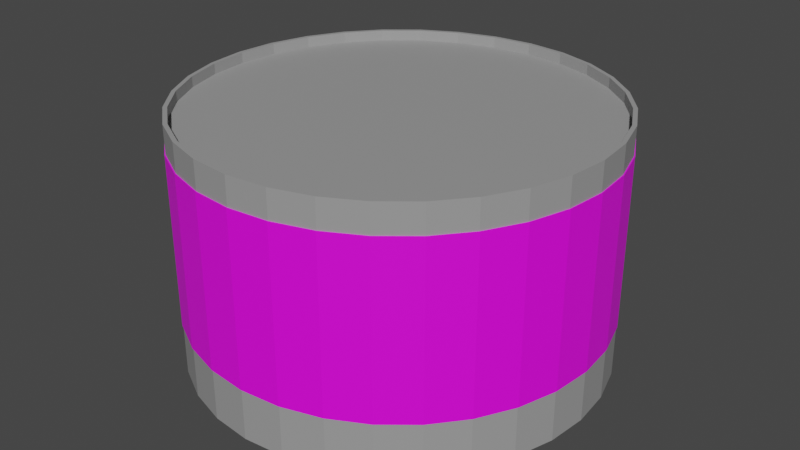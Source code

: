# Source: TV_Ecoloop_Ananas.blend  (saved by Blender 4.0.36; exported with 4.5.12 LTS)
import bpy
from mathutils import Matrix  # noqa: F401  (used for matrix-valued properties, if any)

bpy.ops.wm.read_factory_settings(use_empty=True)
scene = bpy.context.scene
scene.name = 'Scene'

# ---- collections
col_collection = bpy.data.collections.new('Collection'); scene.collection.children.link(col_collection)

# ---- images (referenced by path relative to the original .blend; pixels are not part of the script)
import os
ASSET_DIR = os.environ.get("B2B_ASSET_DIR", "")  # directory of the original .blend (textures are referenced by path, not embedded)
HERE = os.path.dirname(os.path.abspath(__file__))  # packed textures are extracted next to this script under _unpacked/

def load_image(name, relpath, width, height, colorspace="sRGB"):
    """Load a texture the original file referenced (path relative to the .blend, or extracted next to this script)."""
    p = next((c for c in (os.path.join(HERE, relpath), os.path.join(ASSET_DIR, relpath)) if relpath and os.path.exists(c)), "")
    if p:
        img = bpy.data.images.load(p, check_existing=True)
        img.name = name
    else:  # same state as the original file: an image datablock whose file is absent (Cycles renders it pink)
        img = bpy.data.images.new(name, width, height)
        img.source = "FILE"
        img.filepath = "//" + (relpath or name)
    img.colorspace_settings.name = colorspace
    return img
img_edited_png = load_image('edited.png', 'edited.png', 1024, 1024, 'sRGB')

# ---- materials (node trees are filled in below, after node groups)
mat_material_002 = bpy.data.materials.new('Material.002')
mat_material_002.use_transparent_shadow = False
mat_material_001 = bpy.data.materials.new('Material.001')
mat_material_001.use_transparent_shadow = False

# ---- material node trees
mat_material_002.use_nodes = True; mat_material_002.node_tree.nodes.clear()
_N = mat_material_002.node_tree.nodes; _L = mat_material_002.node_tree.links
n0 = _N.new('ShaderNodeBsdfPrincipled'); n0.name = 'Principled BSDF'; n0.location = (10, 300)
n0.distribution = 'GGX'
n0.subsurface_method = 'RANDOM_WALK_SKIN'
n0.inputs[0].default_value = (0.3264, 0.3264, 0.3264, 1.0)
n0.inputs[3].default_value = 1.45
n0.inputs[27].default_value = (0.0, 0.0, 0.0, 1.0)
n0.inputs[28].default_value = 1.0
n1 = _N.new('ShaderNodeOutputMaterial'); n1.name = 'Material Output'; n1.location = (300, 300)
_L.new(n0.outputs[0], n1.inputs[0])
n1.is_active_output = True
mat_material_001.use_nodes = True; mat_material_001.node_tree.nodes.clear()
_N = mat_material_001.node_tree.nodes; _L = mat_material_001.node_tree.links
n0 = _N.new('ShaderNodeBsdfPrincipled'); n0.name = 'Principled BSDF'; n0.location = (10, 300)
n0.distribution = 'GGX'
n0.subsurface_method = 'RANDOM_WALK_SKIN'
n0.inputs[3].default_value = 1.45
n0.inputs[27].default_value = (0.0, 0.0, 0.0, 1.0)
n0.inputs[28].default_value = 1.0
n1 = _N.new('ShaderNodeOutputMaterial'); n1.name = 'Material Output'; n1.location = (300, 300)
n2 = _N.new('ShaderNodeTexImage'); n2.name = 'Image Texture'; n2.location = (-325, 194)
n2.image = img_edited_png
_L.new(n0.outputs[0], n1.inputs[0])
_L.new(n2.outputs[0], n0.inputs[0])
n1.is_active_output = True

# ---- world
world_world = bpy.data.worlds.new('World'); scene.world = world_world
world_world.use_nodes = True; world_world.node_tree.nodes.clear()
_N = world_world.node_tree.nodes; _L = world_world.node_tree.links
n0 = _N.new('ShaderNodeOutputWorld'); n0.name = 'World Output'; n0.location = (300, 300)
n1 = _N.new('ShaderNodeBackground'); n1.name = 'Background'; n1.location = (10, 300)
n1.inputs[0].default_value = (0.05088, 0.05088, 0.05088, 1.0)
_L.new(n1.outputs[0], n0.inputs[0])
n0.is_active_output = True
world_world.color = (0.05088, 0.05088, 0.05088)
world_world.use_sun_shadow = False
world_world.sun_shadow_jitter_overblur = 0.0

# ---- meshes
me_circle_001 = bpy.data.meshes.new('Circle.001')
me_circle_001.from_pydata([(0.0, 0.9854, 0.01371), (-0.1923, 0.9665, 0.01371), (-0.3771, 0.9104, 0.01371), (-0.5475, 0.8194, 0.01371), (-0.6968, 0.6968, 0.01371), (-0.8194, 0.5475, 0.01371), (-0.9104, 0.3771, 0.01371), (-0.9665, 0.1923, 0.01371), (-0.9854, 0.0, 0.01371), (-0.9665, -0.1923, 0.01371), (-0.9104, -0.3771, 0.01371), (-0.8194, -0.5475, 0.01371), (-0.6968, -0.6968, 0.01371), (-0.5475, -0.8194, 0.01371), (-0.3771, -0.9104, 0.01371), (-0.1923, -0.9665, 0.01371), (0.0, -0.9854, 0.01371), (0.1923, -0.9665, 0.01371), (0.3771, -0.9104, 0.01371), (0.5475, -0.8194, 0.01371), (0.6968, -0.6968, 0.01371), (0.8194, -0.5475, 0.01371), (0.9104, -0.3771, 0.01371), (0.9665, -0.1923, 0.01371), (0.9854, 0.0, 0.01371), (0.9665, 0.1923, 0.01371), (0.9104, 0.3771, 0.01371), (0.8194, 0.5475, 0.01371), (0.6968, 0.6968, 0.01371), (0.5475, 0.8194, 0.01371), (0.3771, 0.9104, 0.01371), (0.1923, 0.9665, 0.01371), (0.0, 0.98, 1.203), (-0.1912, 0.9612, 1.203), (-0.375, 0.9054, 1.203), (-0.5445, 0.8148, 1.203), (-0.693, 0.693, 1.203), (-0.8148, 0.5445, 1.203), (-0.9054, 0.375, 1.203), (-0.9612, 0.1912, 1.203), (-0.98, 0.0, 1.203), (-0.9612, -0.1912, 1.203), (-0.9054, -0.375, 1.203), (-0.8148, -0.5445, 1.203), (-0.693, -0.693, 1.203), (-0.5445, -0.8148, 1.203), (-0.375, -0.9054, 1.203), (-0.1912, -0.9612, 1.203), (0.0, -0.98, 1.203), (0.1912, -0.9612, 1.203), (0.375, -0.9054, 1.203), (0.5445, -0.8148, 1.203), (0.693, -0.693, 1.203), (0.8148, -0.5445, 1.203), (0.9054, -0.375, 1.203), (0.9612, -0.1912, 1.203), (0.98, 0.0, 1.203), (0.9612, 0.1912, 1.203), (0.9054, 0.375, 1.203), (0.8148, 0.5445, 1.203), (0.693, 0.693, 1.203), (0.5445, 0.8148, 1.203), (0.375, 0.9054, 1.203), (0.1912, 0.9612, 1.203), (0.0, 1.0, 0.0), (-0.1951, 0.9808, 0.0), (-0.3827, 0.9239, 0.0), (-0.5556, 0.8315, 0.0), (-0.7071, 0.7071, 0.0), (-0.8315, 0.5556, 0.0), (-0.9239, 0.3827, 0.0), (-0.9808, 0.1951, 0.0), (-1.0, 0.0, 0.0), (-0.9808, -0.1951, 0.0), (-0.9239, -0.3827, 0.0), (-0.8315, -0.5556, 0.0), (-0.7071, -0.7071, 0.0), (-0.5556, -0.8315, 0.0), (-0.3827, -0.9239, 0.0), (-0.1951, -0.9808, 0.0), (0.0, -1.0, 0.0), (0.1951, -0.9808, 0.0), (0.3827, -0.9239, 0.0), (0.5556, -0.8315, 0.0), (0.7071, -0.7071, 0.0), (0.8315, -0.5556, 0.0), (0.9239, -0.3827, 0.0), (0.9808, -0.1951, 0.0), (1.0, 0.0, 0.0), (0.9808, 0.1951, 0.0), (0.9239, 0.3827, 0.0), (0.8315, 0.5556, 0.0), (0.7071, 0.7071, 0.0), (0.5556, 0.8315, 0.0), (0.3827, 0.9239, 0.0), (0.1951, 0.9808, 0.0), (0.0, 1.0, 1.203), (-0.1951, 0.9808, 1.203), (-0.3827, 0.9239, 1.203), (-0.5556, 0.8315, 1.203), (-0.7071, 0.7071, 1.203), (-0.8315, 0.5556, 1.203), (-0.9239, 0.3827, 1.203), (-0.9808, 0.1951, 1.203), (-1.0, 0.0, 1.203), (-0.9808, -0.1951, 1.203), (-0.9239, -0.3827, 1.203), (-0.8315, -0.5556, 1.203), (-0.7071, -0.7071, 1.203), (-0.5556, -0.8315, 1.203), (-0.3827, -0.9239, 1.203), (-0.1951, -0.9808, 1.203), (0.0, -1.0, 1.203), (0.1951, -0.9808, 1.203), (0.3827, -0.9239, 1.203), (0.5556, -0.8315, 1.203), (0.7071, -0.7071, 1.203), (0.8315, -0.5556, 1.203), (0.9239, -0.3827, 1.203), (0.9808, -0.1951, 1.203), (1.0, 0.0, 1.203), (0.9808, 0.1951, 1.203), (0.9239, 0.3827, 1.203), (0.8315, 0.5556, 1.203), (0.7071, 0.7071, 1.203), (0.5556, 0.8315, 1.203), (0.3827, 0.9239, 1.203), (0.1951, 0.9808, 1.203), (-1.0, 0.0, 1.152), (-0.9808, -0.1951, 1.152), (0.9239, -0.3827, 1.152), (0.9808, -0.1951, 1.152), (-0.9239, -0.3827, 1.152), (1.0, 0.0, 1.152), (-0.8315, -0.5556, 1.152), (0.9808, 0.1951, 1.152), (-0.7071, -0.7071, 1.152), (0.9239, 0.3827, 1.152), (-0.5556, -0.8315, 1.152), (0.8315, 0.5556, 1.152), (-0.3827, -0.9239, 1.152), (0.0, 1.0, 1.152), (-0.1951, 0.9808, 1.152), (0.7071, 0.7071, 1.152), (-0.1951, -0.9808, 1.152), (-0.3827, 0.9239, 1.152), (0.5556, 0.8315, 1.152), (0.0, -1.0, 1.152), (-0.5556, 0.8315, 1.152), (0.3827, 0.9239, 1.152), (0.1951, -0.9808, 1.152), (-0.7071, 0.7071, 1.152), (0.1951, 0.9808, 1.152), (0.3827, -0.9239, 1.152), (-0.8315, 0.5556, 1.152), (0.5556, -0.8315, 1.152), (-0.9239, 0.3827, 1.152), (0.7071, -0.7071, 1.152), (-0.9808, 0.1951, 1.152), (0.8315, -0.5556, 1.152), (0.8693, -0.3601, 1.152), (0.8693, 0.3601, 1.152), (0.3601, 0.8693, 1.152), (-0.3601, 0.8693, 1.152), (-0.8693, 0.3601, 1.152), (-0.8693, -0.3601, 1.152), (-0.3601, -0.8693, 1.152), (0.3601, -0.8693, 1.152), (0.7823, -0.5227, 1.152), (0.7823, 0.5227, 1.152), (0.9409, 0.0, 1.152), (0.9228, 0.1836, 1.152), (0.9228, -0.1836, 1.152), (-0.5227, 0.7823, 1.152), (-0.1836, 0.9228, 1.152), (0.1836, 0.9228, 1.152), (0.5227, 0.7823, 1.152), (0.0, 0.9409, 1.152), (-0.9409, 0.0, 1.152), (-0.9228, -0.1836, 1.152), (-0.9228, 0.1836, 1.152), (-0.7823, -0.5227, 1.152), (-0.7823, 0.5227, 1.152), (-0.5227, -0.7823, 1.152), (-0.1836, -0.9228, 1.152), (0.1836, -0.9228, 1.152), (0.0, -0.9409, 1.152), (0.5227, -0.7823, 1.152), (-0.6653, 0.6653, 1.152), (0.6653, -0.6653, 1.152), (0.6653, 0.6653, 1.152), (-0.6653, -0.6653, 1.152)], [], [(9, 8, 40, 41), (23, 22, 54, 55), (10, 9, 41, 42), (24, 23, 55, 56), (11, 10, 42, 43), (25, 24, 56, 57), (12, 11, 43, 44), (26, 25, 57, 58), (13, 12, 44, 45), (27, 26, 58, 59), (14, 13, 45, 46), (1, 0, 32, 33), (28, 27, 59, 60), (15, 14, 46, 47), (2, 1, 33, 34), (29, 28, 60, 61), (16, 15, 47, 48), (3, 2, 34, 35), (30, 29, 61, 62), (17, 16, 48, 49), (4, 3, 35, 36), (31, 30, 62, 63), (18, 17, 49, 50), (5, 4, 36, 37), (0, 31, 63, 32), (19, 18, 50, 51), (6, 5, 37, 38), (20, 19, 51, 52), (7, 6, 38, 39), (21, 20, 52, 53), (8, 7, 39, 40), (22, 21, 53, 54), (30, 31, 0, 1, 2, 3, 4, 5, 6, 7, 8, 9, 10, 11, 12, 13, 14, 15, 16, 17, 18, 19, 20, 21, 22, 23, 24, 25, 26, 27, 28, 29), (129, 105, 104, 128), (131, 119, 118, 130), (132, 106, 105, 129), (133, 120, 119, 131), (134, 107, 106, 132), (135, 121, 120, 133), (136, 108, 107, 134), (137, 122, 121, 135), (138, 109, 108, 136), (139, 123, 122, 137), (140, 110, 109, 138), (142, 97, 96, 141), (143, 124, 123, 139), (144, 111, 110, 140), (145, 98, 97, 142), (146, 125, 124, 143), (147, 112, 111, 144), (148, 99, 98, 145), (149, 126, 125, 146), (150, 113, 112, 147), (151, 100, 99, 148), (152, 127, 126, 149), (153, 114, 113, 150), (154, 101, 100, 151), (141, 96, 127, 152), (155, 115, 114, 153), (156, 102, 101, 154), (157, 116, 115, 155), (158, 103, 102, 156), (159, 117, 116, 157), (128, 104, 103, 158), (130, 118, 117, 159), (76, 75, 74, 73, 72, 71, 70, 69, 68, 67, 66, 65, 64, 95, 94, 93, 92, 91, 90, 89, 88, 87, 86, 85, 84, 83, 82, 81, 80, 79, 78, 77), (33, 32, 96, 97), (34, 33, 97, 98), (35, 34, 98, 99), (36, 35, 99, 100), (37, 36, 100, 101), (38, 37, 101, 102), (39, 38, 102, 103), (40, 39, 103, 104), (41, 40, 104, 105), (42, 41, 105, 106), (43, 42, 106, 107), (44, 43, 107, 108), (45, 44, 108, 109), (46, 45, 109, 110), (47, 46, 110, 111), (48, 47, 111, 112), (49, 48, 112, 113), (50, 49, 113, 114), (51, 50, 114, 115), (52, 51, 115, 116), (53, 52, 116, 117), (54, 53, 117, 118), (55, 54, 118, 119), (56, 55, 119, 120), (57, 56, 120, 121), (58, 57, 121, 122), (59, 58, 122, 123), (60, 59, 123, 124), (61, 60, 124, 125), (62, 61, 125, 126), (63, 62, 126, 127), (32, 63, 127, 96), (86, 130, 159, 85), (72, 128, 158, 71), (85, 159, 157, 84), (71, 158, 156, 70), (84, 157, 155, 83), (70, 156, 154, 69), (83, 155, 153, 82), (64, 141, 152, 95), (69, 154, 151, 68), (82, 153, 150, 81), (95, 152, 149, 94), (68, 151, 148, 67), (81, 150, 147, 80), (94, 149, 146, 93), (67, 148, 145, 66), (80, 147, 144, 79), (93, 146, 143, 92), (66, 145, 142, 65), (79, 144, 140, 78), (92, 143, 139, 91), (65, 142, 141, 64), (78, 140, 138, 77), (91, 139, 137, 90), (77, 138, 136, 76), (90, 137, 135, 89), (76, 136, 134, 75), (89, 135, 133, 88), (75, 134, 132, 74), (88, 133, 131, 87), (74, 132, 129, 73), (87, 131, 130, 86), (73, 129, 128, 72), (145, 148, 151, 154, 156, 158, 128, 129, 132, 134, 136, 138, 140, 144, 147, 150, 153, 167, 185, 186, 184, 166, 183, 191, 181, 165, 179, 178, 180, 164, 182, 188, 173, 163), (153, 155, 157, 159, 130, 131, 133, 135, 137, 139, 143, 146, 149, 152, 141, 142, 145, 163, 174, 177, 175, 162, 176, 190, 169, 161, 171, 170, 172, 160, 168, 189, 187, 167), (160, 172, 170, 171, 161, 169, 190, 176, 162, 175, 177, 174, 163, 173, 188, 182, 164, 180, 178, 179, 165, 181, 191, 183, 166, 184, 186, 185, 167, 187, 189, 168)])
_uv = me_circle_001.uv_layers.new(name='UVMap')
_uv.uv.foreach_set('vector', [0.0, 0.0, 0.0, 0.0, 0.0, 0.0, 0.0, 0.0, 0.0, 0.0, 0.0, 0.0, 0.0, 0.0, 0.0, 0.0, 0.0, 0.0, 0.0, 0.0, 0.0, 0.0, 0.0, 0.0, 0.0, 0.0, 0.0, 0.0, 0.0, 0.0, 0.0, 0.0, 0.0, 0.0, 0.0, 0.0, 0.0, 0.0, 0.0, 0.0, 0.0, 0.0, 0.0, 0.0, 0.0, 0.0, 0.0, 0.0, 0.0, 0.0, 0.0, 0.0, 0.0, 0.0, 0.0, 0.0, 0.0, 0.0, 0.0, 0.0, 0.0, 0.0, 0.0, 0.0, 0.0, 0.0, 0.0, 0.0, 0.0, 0.0, 0.0, 0.0, 0.0, 0.0, 0.0, 0.0, 0.0, 0.0, 0.0, 0.0, 0.0, 0.0, 0.0, 0.0, 0.0, 0.0, 0.0, 0.0, 0.0, 0.0, 0.0, 0.0, 0.0, 0.0, 0.0, 0.0, 0.0, 0.0, 0.0, 0.0, 0.0, 0.0, 0.0, 0.0, 0.0, 0.0, 0.0, 0.0, 0.0, 0.0, 0.0, 0.0, 0.0, 0.0, 0.0, 0.0, 0.0, 0.0, 0.0, 0.0, 0.0, 0.0, 0.0, 0.0, 0.0, 0.0, 0.0, 0.0, 0.0, 0.0, 0.0, 0.0, 0.0, 0.0, 0.0, 0.0, 0.0, 0.0, 0.0, 0.0, 0.0, 0.0, 0.0, 0.0, 0.0, 0.0, 0.0, 0.0, 0.0, 0.0, 0.0, 0.0, 0.0, 0.0, 0.0, 0.0, 0.0, 0.0, 0.0, 0.0, 0.0, 0.0, 0.0, 0.0, 0.0, 0.0, 0.0, 0.0, 0.0, 0.0, 0.0, 0.0, 0.0, 0.0, 0.0, 0.0, 0.0, 0.0, 0.0, 0.0, 0.0, 0.0, 0.0, 0.0, 0.0, 0.0, 0.0, 0.0, 0.0, 0.0, 0.0, 0.0, 0.0, 0.0, 0.0, 0.0, 0.0, 0.0, 0.0, 0.0, 0.0, 0.0, 0.0, 0.0, 0.0, 0.0, 0.0, 0.0, 0.0, 0.0, 0.0, 0.0, 0.0, 0.0, 0.0, 0.0, 0.0, 0.0, 0.0, 0.0, 0.0, 0.0, 0.0, 0.0, 0.0, 0.0, 0.0, 0.0, 0.0, 0.0, 0.0, 0.0, 0.0, 0.0, 0.0, 0.0, 0.0, 0.0, 0.0, 0.0, 0.0, 0.0, 0.0, 0.0, 0.0, 0.0, 0.0, 0.0, 0.0, 0.0, 0.0, 0.0, 0.0, 0.0, 0.0, 0.0, 0.0, 0.0, 0.0, 0.0, 0.0, 0.0, 0.0, 0.0, 0.0, 0.0, 0.0, 0.0, 0.0, 0.0, 0.0, 0.0, 0.0, 0.0, 0.0, 0.0, 0.0, 0.0, 0.0, 0.0, 0.0, 0.0, 0.0, 0.0, 0.0, 0.0, 0.0, 0.0, 0.0, 0.0, 0.0, 0.0, 0.0, 0.0, 0.0, 0.0, 0.0, 0.0, 0.0, 0.0, 0.0, 0.0, 0.0, 0.0, 0.0, 0.0, 0.0, 0.0, 0.0, 0.0, 0.0, 0.0, 0.0, 0.0, 0.0, 0.0, 0.0, 0.0, 0.0, 0.0, 0.0, 0.0, 0.0, 0.0, 0.0, 0.0, 0.0, 0.0, 0.0, 0.0, 0.0, 0.0, 0.0, 0.0, 0.0, 0.0, 0.0, 0.0, 0.0, 0.0, 0.0, 0.0, 0.0, 0.0, 0.0, 0.0, 0.0, 0.0, 0.0, 0.0, 0.0, 0.0, 0.0, 0.0, 0.0, 0.0, 0.0, 0.0, 0.0, 0.0, 0.0, 0.0, 0.0, 0.0, 0.0, 0.0, 0.0, 0.0, 0.0, 0.0, 0.0, 0.0, 0.0, 0.0, 0.0, 0.0, 0.0, 0.0, 0.0, 0.0, 0.0, 0.0, 0.0, 0.0, 0.0, 0.0, 0.0, 0.0, 0.0, 0.0, 0.0, 0.0, 0.0, 0.0, 0.0, 0.0, 0.0, 0.0, 0.0, 0.0, 0.0, 0.0, 0.0, 0.0, 0.0, 0.0, 0.0, 0.0, 0.0, 0.0, 0.0, 0.0, 0.0, 0.0, 0.0, 0.0, 0.0, 0.0, 0.0, 0.0, 0.0, 0.0, 0.0, 0.0, 0.0, 0.0, 0.0, 0.0, 0.0, 0.0, 0.0, 0.0, 0.0, 0.0, 0.0, 0.0, 0.0, 0.0, 0.0, 0.0, 0.0, 0.0, 0.0, 0.0, 0.0, 0.0, 0.0, 0.0, 0.0, 0.0, 0.0, 0.0, 0.0, 0.0, 0.0, 0.0, 0.0, 0.0, 0.0, 0.0, 0.0, 0.0, 0.0, 0.0, 0.0, 0.0, 0.0, 0.0, 0.0, 0.0, 0.0, 0.0, 0.0, 0.0, 0.0, 0.0, 0.0, 0.0, 0.0, 0.0, 0.0, 0.0, 0.0, 0.0, 0.0, 0.0, 0.0, 0.0, 0.0, 0.0, 0.0, 0.0, 0.0, 0.0, 0.0, 0.0, 0.0, 0.0, 0.0, 0.0, 0.0, 0.0, 0.0, 0.0, 0.0, 0.0, 0.0, 0.0, 0.0, 0.0, 0.0, 0.0, 0.0, 0.0, 0.0, 0.0, 0.0, 0.0, 0.0, 0.0, 0.0, 0.0, 0.0, 0.0, 0.0, 0.0, 0.0, 0.0, 0.0, 0.0, 0.0, 0.0, 0.0, 0.0, 0.0, 0.0, 0.0, 0.0, 0.0, 0.0, 0.0, 0.0, 0.0, 0.0, 0.0, 0.0, 0.0, 0.0, 0.0, 0.0, 0.0, 0.0, 0.0, 0.0, 0.0, 0.0, 0.0, 0.0, 0.0, 0.0, 0.0, 0.0, 0.0, 0.0, 0.0, 0.0, 0.0, 0.0, 0.0, 0.0, 0.0, 0.0, 0.0, 0.0, 0.0, 0.0, 0.0, 0.0, 0.0, 0.0, 0.0, 0.0, 0.0, 0.0, 0.0, 0.0, 0.0, 0.0, 0.0, 0.0, 0.0, 0.0, 0.0, 0.0, 0.0, 0.0, 0.0, 0.0, 0.0, 0.0, 0.0, 0.0, 0.0, 0.0, 0.0, 0.0, 0.0, 0.0, 0.0, 0.0, 0.0, 0.0, 0.0, 0.0, 0.0, 0.0, 0.0, 0.0, 0.0, 0.0, 0.0, 0.0, 0.0, 0.0, 0.0, 0.0, 0.0, 0.0, 0.0, 0.0, 0.0, 0.0, 0.0, 0.0, 0.0, 0.0, 0.0, 0.0, 0.0, 0.0, 0.0, 0.0, 0.0, 0.0, 0.0, 0.0, 0.0, 0.0, 0.0, 0.0, 0.0, 0.0, 0.0, 0.0, 0.0, 0.0, 0.0, 0.0, 0.0, 0.0, 0.0, 0.0, 0.0, 0.0, 0.0, 0.0, 0.0, 0.0, 0.0, 0.0, 0.0, 0.0, 0.0, 0.0, 0.0, 0.0, 0.0, 0.0, 0.0, 0.0, 0.0, 0.0, 0.0, 0.0, 0.0, 0.0, 0.0, 0.0, 0.0, 0.0, 0.0, 0.0, 0.0, 0.0, 0.0, 0.0, 0.0, 0.0, 0.0, 0.0, 0.0, 0.0, 0.0, 0.0, 0.0, 0.0, 0.0, 0.0, 0.0, 0.0, 0.0, 0.0, 0.0, 0.0, 0.0, 0.0, 0.0, 0.0, 0.0, 0.0, 0.0, 0.0, 0.0, 0.0, 0.0, 0.0, 0.0, 0.0, 0.0, 0.0, 0.0, 0.0, 0.0, 0.0, 0.0, 0.0, 0.0, 0.0, 0.0, 0.0, 0.0, 0.0, 0.0, 0.0, 0.0, 0.0, 0.0, 0.0, 0.0, 0.0, 0.0, 0.0, 0.0, 0.0, 0.0, 0.0, 0.0, 0.0, 0.0, 0.0, 0.0, 0.0, 0.0, 0.0, 0.0, 0.0, 0.0, 0.0, 0.0, 0.0, 0.0, 0.0, 0.0, 0.0, 0.0, 0.0, 0.0, 0.0, 0.0, 0.0, 0.0, 0.0, 0.0, 0.0, 0.0, 0.0, 0.0, 0.0, 0.0, 0.0, 0.0, 0.0, 0.0, 0.0, 0.0, 0.0, 0.0, 0.0, 0.0, 0.0, 0.0, 0.0, 0.0, 0.0, 0.0, 0.0, 0.0, 0.0, 0.0, 0.0, 0.0, 0.0, 0.0, 0.0, 0.0, 0.0, 0.0, 0.0, 0.0, 0.0, 0.0, 0.0, 0.0, 0.0, 0.0, 0.0, 0.0, 0.0, 0.0, 0.0, 0.0, 0.0, 0.0, 0.0, 0.0, 0.0, 0.0, 0.0, 0.0, 0.0, 0.0, 0.0, 0.0, 0.0, 0.0, 0.0, 0.0, 0.0, 0.0, 0.0, 0.0, 0.0, 0.0, 0.0, 0.0, 0.0, 0.0, 0.0, 0.0, 0.0, 0.0, 0.0, 0.0, 0.0, 0.0, 0.0, 0.0, 0.0, 0.0, 0.0, 0.0, 0.0, 0.0, 0.0, 0.0, 0.0, 0.0, 0.0, 0.0, 0.0, 0.0, 0.0, 0.0, 0.0, 0.0, 0.0, 0.0, 0.0, 0.0, 0.0, 0.0, 0.0, 0.0, 0.0, 0.0, 0.0, 0.0, 0.0, 0.0, 0.0, 0.0, 0.0, 0.0, 0.0, 0.0, 0.0, 0.0, 0.0, 0.0, 0.0, 0.0, 0.0, 0.0, 0.0, 0.0, 0.0, 0.0, 0.0, 0.0, 0.0, 0.0, 0.0, 0.0, 0.0, 0.0, 0.0, 0.0, 0.0, 0.0, 0.0, 0.0, 0.0, 0.0, 0.0, 0.0, 0.0, 0.0, 0.0, 0.0, 0.0, 0.0, 0.0, 0.0, 0.0, 0.0, 0.0, 0.0, 0.0, 0.0, 0.0, 0.0, 0.0, 0.0, 0.0, 0.0, 0.0, 0.0, 0.0, 0.0, 0.0, 0.0, 0.0, 0.0, 0.0, 0.0, 0.0, 0.0, 0.0, 0.0, 0.0, 0.0, 0.0, 0.0, 0.0, 0.0, 0.0, 0.0, 0.0, 0.0, 0.0, 0.0, 0.0, 0.0, 0.0, 0.0, 0.0, 0.0, 0.0, 0.0, 0.0, 0.0, 0.0, 0.0, 0.0, 0.0, 0.0, 0.0, 0.0, 0.0, 0.0, 0.0, 0.0, 0.0, 0.0, 0.0, 0.0, 0.0, 0.0, 0.0, 0.0, 0.0, 0.0, 0.0, 0.0, 0.0, 0.0, 0.0, 0.0, 0.0, 0.0, 0.0, 0.0, 0.0, 0.0, 0.0, 0.0, 0.0, 0.0, 0.0, 0.0, 0.0, 0.0, 0.0, 0.0, 0.0, 0.0, 0.0, 0.0, 0.0, 0.0, 0.0, 0.0, 0.0, 0.0, 0.0, 0.0, 0.0, 0.0, 0.0, 0.0, 0.0, 0.0, 0.0, 0.0, 0.0, 0.0, 0.0, 0.0, 0.0, 0.0, 0.0, 0.0, 0.0, 0.0, 0.0, 0.0, 0.0, 0.0, 0.0, 0.0, 0.0, 0.0, 0.0, 0.0, 0.0, 0.0, 0.0, 0.0, 0.0, 0.0, 0.0, 0.0, 0.0, 0.0, 0.0, 0.0, 0.0, 0.0, 0.0, 0.0, 0.0, 0.0, 0.0, 0.0, 0.0, 0.0, 0.0, 0.0, 0.0, 0.0, 0.0, 0.0, 0.0, 0.0, 0.0, 0.0, 0.0, 0.0, 0.0, 0.0, 0.0, 0.0, 0.0, 0.0, 0.0, 0.0, 0.0, 0.0, 0.0, 0.0, 0.0, 0.0, 0.0, 0.0, 0.0, 0.0, 0.0, 0.0, 0.0, 0.0, 0.0, 0.0, 0.0, 0.0, 0.0, 0.0, 0.0, 0.0, 0.0, 0.0, 0.0, 0.0, 0.0, 0.0, 0.0, 0.0, 0.0, 0.0, 0.0, 0.0, 0.0, 0.0, 0.0, 0.0, 0.0, 0.0, 0.0, 0.0, 0.0, 0.0, 0.0, 0.0, 0.0, 0.0, 0.0, 0.0, 0.0, 0.0, 0.0, 0.0, 0.0, 0.0, 0.0, 0.0, 0.0, 0.0, 0.0, 0.0, 0.0, 0.0, 0.0, 0.0, 0.0, 0.0, 0.0, 0.0, 0.0, 0.0, 0.0, 0.0, 0.0, 0.0, 0.0, 0.0, 0.0, 0.0, 0.0, 0.0, 0.0, 0.0, 0.0, 0.0, 0.0, 0.0, 0.0, 0.0, 0.0, 0.0, 0.0, 0.0, 0.0, 0.0, 0.0, 0.0, 0.0, 0.0, 0.0, 0.0, 0.0, 0.0, 0.0, 0.0, 0.0, 0.0, 0.0, 0.0, 0.0, 0.0, 0.0, 0.0, 0.0, 0.0, 0.0, 0.0, 0.0, 0.0, 0.0, 0.0, 0.0, 0.0, 0.0, 0.0, 0.0, 0.0, 0.0, 0.0, 0.0, 0.0, 0.0, 0.0, 0.0, 0.0, 0.0, 0.0, 0.0, 0.0, 0.0, 0.0, 0.0, 0.0, 0.0, 0.0, 0.0, 0.0, 0.0, 0.0, 0.0, 0.0, 0.0, 0.0, 0.0, 0.0, 0.0, 0.0, 0.0, 0.0, 0.0, 0.0, 0.0, 0.0, 0.0, 0.0, 0.0, 0.0, 0.0, 0.0, 0.0, 0.0, 0.0, 0.0, 0.0, 0.0, 0.0, 0.0, 0.0, 0.0, 0.0, 0.0, 0.0, 0.0, 0.0, 0.0, 0.0, 0.0, 0.0, 0.0, 0.0, 0.0, 0.0, 0.0, 0.0, 0.0, 0.0, 0.0, 0.0, 0.0, 0.0, 0.0, 0.0, 0.0, 0.0, 0.0, 0.0, 0.0, 0.0, 0.0, 0.0, 0.0, 0.0, 0.0, 0.0, 0.0, 0.0, 0.0, 0.0, 0.0, 0.0, 0.0, 0.0, 0.0, 0.0, 0.0, 0.0, 0.0, 0.0, 0.0, 0.0, 0.0, 0.0, 0.0, 0.0, 0.0])
me_circle_001.materials.append(mat_material_002)
me_circle_001.update()
me_cylinder = bpy.data.meshes.new('Cylinder')
me_cylinder.from_pydata([(0.0, 1.0, -1.0), (0.0, 1.0, 1.0), (0.1951, 0.9808, -1.0), (0.1951, 0.9808, 1.0), (0.3827, 0.9239, -1.0), (0.3827, 0.9239, 1.0), (0.5556, 0.8315, -1.0), (0.5556, 0.8315, 1.0), (0.7071, 0.7071, -1.0), (0.7071, 0.7071, 1.0), (0.8315, 0.5556, -1.0), (0.8315, 0.5556, 1.0), (0.9239, 0.3827, -1.0), (0.9239, 0.3827, 1.0), (0.9808, 0.1951, -1.0), (0.9808, 0.1951, 1.0), (1.0, 0.0, -1.0), (1.0, 0.0, 1.0), (0.9808, -0.1951, -1.0), (0.9808, -0.1951, 1.0), (0.9239, -0.3827, -1.0), (0.9239, -0.3827, 1.0), (0.8315, -0.5556, -1.0), (0.8315, -0.5556, 1.0), (0.7071, -0.7071, -1.0), (0.7071, -0.7071, 1.0), (0.5556, -0.8315, -1.0), (0.5556, -0.8315, 1.0), (0.3827, -0.9239, -1.0), (0.3827, -0.9239, 1.0), (0.1951, -0.9808, -1.0), (0.1951, -0.9808, 1.0), (0.0, -1.0, -1.0), (0.0, -1.0, 1.0), (-0.1951, -0.9808, -1.0), (-0.1951, -0.9808, 1.0), (-0.3827, -0.9239, -1.0), (-0.3827, -0.9239, 1.0), (-0.5556, -0.8315, -1.0), (-0.5556, -0.8315, 1.0), (-0.7071, -0.7071, -1.0), (-0.7071, -0.7071, 1.0), (-0.8315, -0.5556, -1.0), (-0.8315, -0.5556, 1.0), (-0.9239, -0.3827, -1.0), (-0.9239, -0.3827, 1.0), (-0.9808, -0.1951, -1.0), (-0.9808, -0.1951, 1.0), (-1.0, 0.0, -1.0), (-1.0, 0.0, 1.0), (-0.9808, 0.1951, -1.0), (-0.9808, 0.1951, 1.0), (-0.9239, 0.3827, -1.0), (-0.9239, 0.3827, 1.0), (-0.8315, 0.5556, -1.0), (-0.8315, 0.5556, 1.0), (-0.7071, 0.7071, -1.0), (-0.7071, 0.7071, 1.0), (-0.5556, 0.8315, -1.0), (-0.5556, 0.8315, 1.0), (-0.3827, 0.9239, -1.0), (-0.3827, 0.9239, 1.0), (-0.1951, 0.9808, -1.0), (-0.1951, 0.9808, 1.0), (0.1919, 0.9647, 1.0), (-0.1919, 0.9647, 1.0), (-0.5464, 0.8178, 1.0), (-0.8178, 0.5464, 1.0), (-0.9647, 0.1919, 1.0), (-0.9647, -0.1919, 1.0), (-0.8178, -0.5464, 1.0), (-0.5464, -0.8178, 1.0), (-0.1919, -0.9647, 1.0), (0.1919, -0.9647, 1.0), (0.5464, -0.8178, 1.0), (0.8178, -0.5464, 1.0), (0.9647, -0.1919, 1.0), (0.9647, 0.1919, 1.0), (0.8178, 0.5464, 1.0), (0.5464, 0.8178, 1.0), (0.0, 0.9836, 1.0), (-0.6955, 0.6955, 1.0), (-0.9836, 0.0, 1.0), (-0.6955, -0.6955, 1.0), (0.0, -0.9836, 1.0), (0.6955, -0.6955, 1.0), (0.9836, 0.0, 1.0), (0.6955, 0.6955, 1.0), (-0.3764, 0.9087, 1.0), (-0.9087, -0.3764, 1.0), (0.3764, -0.9087, 1.0), (0.9087, 0.3764, 1.0), (-0.9087, 0.3764, 1.0), (-0.3764, -0.9087, 1.0), (0.9087, -0.3764, 1.0), (0.3764, 0.9087, 1.0), (0.0, 0.9836, -1.0), (0.3764, 0.9087, -1.0), (0.6955, 0.6955, -1.0), (0.9087, 0.3764, -1.0), (0.9836, 0.0, -1.0), (0.9087, -0.3764, -1.0), (0.6955, -0.6955, -1.0), (0.3764, -0.9087, -1.0), (0.0, -0.9836, -1.0), (-0.3764, -0.9087, -1.0), (-0.6955, -0.6955, -1.0), (-0.9087, -0.3764, -1.0), (-0.9836, 0.0, -1.0), (-0.9087, 0.3764, -1.0), (-0.6955, 0.6955, -1.0), (-0.3764, 0.9087, -1.0), (0.1919, 0.9647, -1.0), (0.8178, 0.5464, -1.0), (0.9647, -0.1919, -1.0), (0.5464, -0.8178, -1.0), (-0.1919, -0.9647, -1.0), (-0.8178, -0.5464, -1.0), (-0.9647, 0.1919, -1.0), (-0.5464, 0.8178, -1.0), (0.5464, 0.8178, -1.0), (0.8178, -0.5464, -1.0), (-0.5464, -0.8178, -1.0), (-0.8178, 0.5464, -1.0), (-0.1919, 0.9647, -1.0), (0.9647, 0.1919, -1.0), (-0.9647, -0.1919, -1.0), (0.1919, -0.9647, -1.0)], [], [(0, 1, 3, 2), (2, 3, 5, 4), (4, 5, 7, 6), (6, 7, 9, 8), (8, 9, 11, 10), (10, 11, 13, 12), (12, 13, 15, 14), (14, 15, 17, 16), (16, 17, 19, 18), (18, 19, 21, 20), (20, 21, 23, 22), (22, 23, 25, 24), (24, 25, 27, 26), (26, 27, 29, 28), (28, 29, 31, 30), (30, 31, 33, 32), (32, 33, 35, 34), (34, 35, 37, 36), (36, 37, 39, 38), (38, 39, 41, 40), (40, 41, 43, 42), (42, 43, 45, 44), (44, 45, 47, 46), (46, 47, 49, 48), (48, 49, 51, 50), (50, 51, 53, 52), (52, 53, 55, 54), (54, 55, 57, 56), (56, 57, 59, 58), (58, 59, 61, 60), (72, 35, 33, 31, 29, 27, 25, 23, 21, 19, 17, 15, 77, 86, 76, 94, 75, 85, 74, 90, 73, 84), (77, 15, 13, 11, 9, 7, 5, 3, 1, 63, 61, 59, 57, 55, 53, 51, 49, 47, 45, 43, 41, 39, 37, 35, 72, 93, 71, 83, 70, 89, 69, 82, 68, 92, 67, 81, 66, 88, 65, 80, 64, 95, 79, 87, 78, 91), (60, 61, 63, 62), (62, 63, 1, 0), (126, 46, 48, 50, 52, 54, 56, 58, 60, 62, 0, 2, 4, 6, 8, 10, 12, 14, 16, 18, 20, 22, 24, 26, 28, 30, 127, 103, 115, 102, 121, 101, 114, 100, 125, 99, 113, 98, 120, 97, 112, 96, 124, 111, 119, 110, 123, 109, 118, 108), (127, 30, 32, 34, 36, 38, 40, 42, 44, 46, 126, 107, 117, 106, 122, 105, 116, 104)])
_uv = me_cylinder.uv_layers.new(name='UVMap')
_uv.uv.foreach_set('vector', [0.9151, 0.666, 0.9151, 1.0, 0.8671, 1.0, 0.8671, 0.666, 0.8671, 0.666, 0.8671, 1.0, 0.8181, 1.0, 0.8181, 0.666, 0.8181, 0.666, 0.8181, 1.0, 0.77, 1.0, 0.77, 0.666, 0.77, 0.666, 0.77, 1.0, 0.7247, 1.0, 0.7247, 0.666, 0.7247, 0.666, 0.7247, 1.0, 0.684, 1.0, 0.684, 0.666, 0.684, 0.666, 0.684, 1.0, 0.6493, 1.0, 0.6493, 0.666, 0.6493, 0.6654, 0.6493, 1.0, 0.6086, 1.0, 0.6086, 0.6654, 0.6086, 0.6654, 0.6086, 1.0, 0.5633, 1.0, 0.5633, 0.6654, 0.5633, 0.6654, 0.5633, 1.0, 0.5152, 1.0, 0.5152, 0.6654, 0.5152, 0.6654, 0.5152, 1.0, 0.4662, 1.0, 0.4662, 0.6654, 0.4662, 0.6654, 0.4662, 1.0, 0.4181, 1.0, 0.4181, 0.6654, 0.4181, 0.6654, 0.4181, 1.0, 0.3729, 1.0, 0.3729, 0.6654, 0.3729, 0.6654, 0.3729, 1.0, 0.3321, 1.0, 0.3321, 0.6654, 0.3321, 0.6654, 0.3321, 1.0, 0.2975, 1.0, 0.2975, 0.6654, 0.2971, 0.6655, 0.2971, 0.9999, 0.2563, 0.9999, 0.2563, 0.6655, 0.2563, 0.6655, 0.2563, 0.9999, 0.211, 0.9999, 0.211, 0.6655, 0.211, 0.6655, 0.211, 0.9999, 0.163, 0.9999, 0.163, 0.6655, 0.163, 0.6655, 0.163, 0.9999, 0.114, 0.9999, 0.114, 0.6655, 0.114, 0.6655, 0.114, 0.9999, 0.0659, 0.9999, 0.0659, 0.6655, 0.0659, 0.6655, 0.0659, 0.9999, 0.02062, 0.9999, 0.02062, 0.6655, 0.9994, 0.3327, 0.9994, 0.6671, 0.9586, 0.6671, 0.9586, 0.3327, 0.9586, 0.3327, 0.9586, 0.6671, 0.924, 0.6671, 0.924, 0.3327, 0.9237, 0.3324, 0.9237, 0.6672, 0.883, 0.6672, 0.883, 0.3324, 0.883, 0.3324, 0.883, 0.6672, 0.8377, 0.6672, 0.8377, 0.3324, 0.8377, 0.3324, 0.8377, 0.6672, 0.7896, 0.6672, 0.7896, 0.3324, 0.7896, 0.3324, 0.7896, 0.6672, 0.7406, 0.6672, 0.7406, 0.3324, 0.7406, 0.3324, 0.7406, 0.6672, 0.6926, 0.6672, 0.6926, 0.3324, 0.6926, 0.3324, 0.6926, 0.6672, 0.6473, 0.6672, 0.6473, 0.3324, 0.6473, 0.3324, 0.6473, 0.6672, 0.6065, 0.6672, 0.6065, 0.3324, 0.6065, 0.3324, 0.6065, 0.6672, 0.5719, 0.6672, 0.5719, 0.3324, 0.2926, 0.06187, 0.2947, 0.06013, 0.3129, 0.0873, 0.3254, 0.1175, 0.3317, 0.1495, 0.3317, 0.1822, 0.3254, 0.2142, 0.3129, 0.2444, 0.2947, 0.2716, 0.2716, 0.2947, 0.2444, 0.3129, 0.2142, 0.3254, 0.2135, 0.3227, 0.2431, 0.3104, 0.2699, 0.2926, 0.2926, 0.2699, 0.3104, 0.2431, 0.3227, 0.2135, 0.329, 0.1819, 0.329, 0.1498, 0.3227, 0.1183, 0.3104, 0.08859, 0.2135, 0.3227, 0.2142, 0.3254, 0.1822, 0.3317, 0.1495, 0.3317, 0.1175, 0.3254, 0.0873, 0.3129, 0.06013, 0.2947, 0.03703, 0.2716, 0.01888, 0.2444, 0.006374, 0.2142, 0.0, 0.1822, 0.0, 0.1495, 0.006374, 0.1175, 0.01888, 0.0873, 0.03703, 0.06013, 0.06013, 0.03703, 0.0873, 0.01888, 0.1175, 0.006374, 0.1495, 0.0, 0.1822, 0.0, 0.2142, 0.006374, 0.2444, 0.01888, 0.2716, 0.03703, 0.2947, 0.06013, 0.2926, 0.06187, 0.2699, 0.03915, 0.2431, 0.02129, 0.2135, 0.008994, 0.1819, 0.002724, 0.1498, 0.002724, 0.1183, 0.008994, 0.08859, 0.02129, 0.06187, 0.03915, 0.03915, 0.06187, 0.02129, 0.08859, 0.008994, 0.1183, 0.002724, 0.1498, 0.002724, 0.1819, 0.008994, 0.2135, 0.02129, 0.2431, 0.03915, 0.2699, 0.06187, 0.2926, 0.08859, 0.3104, 0.1183, 0.3227, 0.1498, 0.329, 0.1819, 0.329, 1.001, 0.666, 1.001, 1.0, 0.9604, 1.0, 0.9604, 0.666, 0.9604, 0.666, 0.9604, 1.0, 0.9151, 1.0, 0.9151, 0.666, 0.2699, 0.6243, 0.2716, 0.6264, 0.2444, 0.6446, 0.2142, 0.6571, 0.1822, 0.6635, 0.1495, 0.6635, 0.1175, 0.6571, 0.0873, 0.6446, 0.06013, 0.6264, 0.03703, 0.6033, 0.01888, 0.5762, 0.006374, 0.546, 0.0, 0.5139, 0.0, 0.4813, 0.006374, 0.4492, 0.01888, 0.419, 0.03703, 0.3919, 0.06013, 0.3688, 0.0873, 0.3506, 0.1175, 0.3381, 0.1495, 0.3317, 0.1822, 0.3317, 0.2142, 0.3381, 0.2444, 0.3506, 0.2716, 0.3688, 0.2947, 0.3919, 0.2926, 0.3936, 0.2699, 0.3709, 0.2431, 0.353, 0.2135, 0.3407, 0.1819, 0.3345, 0.1498, 0.3345, 0.1183, 0.3407, 0.08859, 0.353, 0.06187, 0.3709, 0.03915, 0.3936, 0.02129, 0.4203, 0.008994, 0.45, 0.002724, 0.4815, 0.002724, 0.5137, 0.008994, 0.5452, 0.02129, 0.5749, 0.03915, 0.6016, 0.06187, 0.6243, 0.08859, 0.6422, 0.1183, 0.6545, 0.1498, 0.6607, 0.1819, 0.6607, 0.2135, 0.6545, 0.2431, 0.6422, 0.2926, 0.3936, 0.2947, 0.3919, 0.3129, 0.419, 0.3254, 0.4492, 0.3317, 0.4813, 0.3317, 0.5139, 0.3254, 0.546, 0.3129, 0.5762, 0.2947, 0.6033, 0.2716, 0.6264, 0.2699, 0.6243, 0.2926, 0.6016, 0.3104, 0.5749, 0.3227, 0.5452, 0.329, 0.5137, 0.329, 0.4815, 0.3227, 0.45, 0.3104, 0.4203])
me_cylinder.materials.append(mat_material_001)
me_cylinder.update()

# ---- objects
ob_circle = bpy.data.objects.new('Circle', me_circle_001)
ob_cylinder = bpy.data.objects.new('Cylinder', me_cylinder)

# ---- transforms, parenting, visibility, modifiers, constraints
ob_circle.location = (0.0, 0.0, -0.06673)
ob_circle.scale = (0.3633, 0.3633, 0.3633)
ob_cylinder.location = (0.0, 0.0, 0.1723)
ob_cylinder.scale = (0.365, 0.365, 0.1489)

# ---- collection membership
col_collection.objects.link(ob_circle)
col_collection.objects.link(ob_cylinder)

# ---- scene / render settings (as saved in the file)
scene.frame_start = 1; scene.frame_end = 250; scene.frame_set(218)
scene.render.engine = 'BLENDER_EEVEE_NEXT'
scene.cycles.sampling_pattern = 'TABULATED_SOBOL'
scene.view_settings.view_transform = 'Filmic'
bpy.context.view_layer.update()

# ---- added for rendering (the .blend has no active camera and no usable light): camera, sun
cam_auto = bpy.data.cameras.new('AutoCamera')
cam_auto.lens = 50.0
cam_auto.sensor_width = 36.0
cam_auto.clip_end = 1000.0
ob_auto_camera = bpy.data.objects.new('AutoCamera', cam_auto)
scene.collection.objects.link(ob_auto_camera)
ob_auto_camera.location = (1.03716, -1.2446, 0.981477)
ob_auto_camera.rotation_euler = (1.09748, -7.21219e-08, 0.694738)
scene.camera = ob_auto_camera
light_auto_sun = bpy.data.lights.new('AutoSun', 'SUN')
light_auto_sun.energy = 3.0
light_auto_sun.angle = 0.0523599
ob_auto_sun = bpy.data.objects.new('AutoSun', light_auto_sun)
scene.collection.objects.link(ob_auto_sun)
ob_auto_sun.rotation_euler = (0.872665, 0.174533, 0.523599)
bpy.context.view_layer.update()
